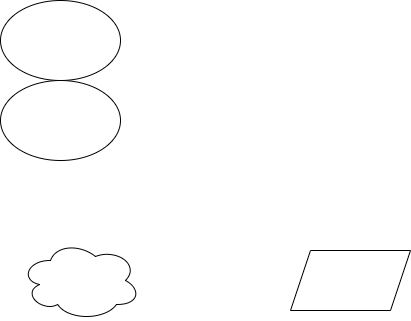

The diagram above was exported from draw.io. Its source (the exported page's mxGraphModel, read from the mxfile embedded in the PNG):
<mxGraphModel dx="1009" dy="539" grid="1" gridSize="10" guides="1" tooltips="1" connect="1" arrows="1" fold="1" page="1" pageScale="1" pageWidth="827" pageHeight="1169" math="0" shadow="0">
  <root>
    <mxCell id="0" />
    <mxCell id="1" parent="0" />
    <mxCell id="Avzw4A4hfQp9zy9q8hb1-1" value="" style="ellipse;whiteSpace=wrap;html=1;" vertex="1" parent="1">
      <mxGeometry x="180" y="210" width="120" height="80" as="geometry" />
    </mxCell>
    <mxCell id="Avzw4A4hfQp9zy9q8hb1-2" value="" style="shape=parallelogram;perimeter=parallelogramPerimeter;whiteSpace=wrap;html=1;fixedSize=1;" vertex="1" parent="1">
      <mxGeometry x="470" y="380" width="120" height="60" as="geometry" />
    </mxCell>
    <mxCell id="Avzw4A4hfQp9zy9q8hb1-3" value="" style="ellipse;shape=cloud;whiteSpace=wrap;html=1;" vertex="1" parent="1">
      <mxGeometry x="200" y="370" width="120" height="80" as="geometry" />
    </mxCell>
    <mxCell id="Avzw4A4hfQp9zy9q8hb1-4" value="" style="ellipse;whiteSpace=wrap;html=1;" vertex="1" parent="1">
      <mxGeometry x="180" y="130" width="120" height="80" as="geometry" />
    </mxCell>
  </root>
</mxGraphModel>